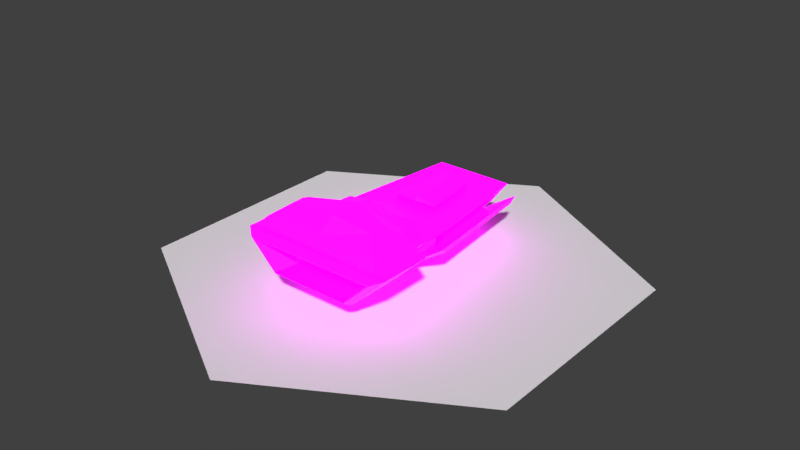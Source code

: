 # Source: Scout_2.blend  (saved by Blender 3.3.6; exported with 4.5.12 LTS)
import bpy
from mathutils import Matrix  # noqa: F401  (used for matrix-valued properties, if any)

bpy.ops.wm.read_factory_settings(use_empty=True)
scene = bpy.context.scene
scene.name = 'Scene'

# ---- collections
col_collection_1 = bpy.data.collections.new('Collection 1'); scene.collection.children.link(col_collection_1)

# ---- images (referenced by path relative to the original .blend; pixels are not part of the script)
import os
ASSET_DIR = os.environ.get("B2B_ASSET_DIR", "")  # directory of the original .blend (textures are referenced by path, not embedded)
HERE = os.path.dirname(os.path.abspath(__file__))  # packed textures are extracted next to this script under _unpacked/

def load_image(name, relpath, width, height, colorspace="sRGB"):
    """Load a texture the original file referenced (path relative to the .blend, or extracted next to this script)."""
    p = next((c for c in (os.path.join(HERE, relpath), os.path.join(ASSET_DIR, relpath)) if relpath and os.path.exists(c)), "")
    if p:
        img = bpy.data.images.load(p, check_existing=True)
        img.name = name
    else:  # same state as the original file: an image datablock whose file is absent (Cycles renders it pink)
        img = bpy.data.images.new(name, width, height)
        img.source = "FILE"
        img.filepath = "//" + (relpath or name)
    img.colorspace_settings.name = colorspace
    return img
img_t1_military_psd = load_image('T1 Military.psd', 'T1 Military.psd', 1024, 1024, 'sRGB')
img_emission_pallet_psd = load_image('Emission Pallet.psd', 'Emission Pallet.psd', 1024, 1024, 'sRGB')

# ---- materials (node trees are filled in below, after node groups)
mat_material = bpy.data.materials.new('Material')
mat_material.use_transparent_shadow = False
mat_none = bpy.data.materials.new('None')
mat_none.alpha_threshold = 0.0
mat_none.use_transparent_shadow = False
mat_none.roughness = 0.5

# ---- material node trees
mat_material.use_nodes = True; mat_material.node_tree.nodes.clear()
_N = mat_material.node_tree.nodes; _L = mat_material.node_tree.links
n0 = _N.new('ShaderNodeOutputMaterial'); n0.name = 'Material Output'; n0.location = (300, 300)
n1 = _N.new('ShaderNodeBsdfPrincipled'); n1.name = 'Principled BSDF'; n1.location = (10, 300)
n1.distribution = 'GGX'
n1.subsurface_method = 'BURLEY'
n1.inputs[3].default_value = 1.45
n1.inputs[28].default_value = 1.0
n2 = _N.new('ShaderNodeTexImage'); n2.name = 'Image Texture'; n2.location = (-280, 280)
n2.image = img_t1_military_psd
n2.interpolation = 'Closest'
n3 = _N.new('ShaderNodeTexImage'); n3.name = 'Image Texture.001'; n3.location = (-280, -60)
n3.image = img_emission_pallet_psd
n3.interpolation = 'Closest'
_L.new(n1.outputs[0], n0.inputs[0])
_L.new(n2.outputs[0], n1.inputs[0])
_L.new(n3.outputs[0], n1.inputs[27])
n0.is_active_output = True

# ---- world
world_world = bpy.data.worlds.new('World'); scene.world = world_world
world_world.color = (0.05088, 0.05088, 0.05088)
world_world.use_sun_shadow = False
world_world.sun_shadow_jitter_overblur = 0.0
world_world.cycles.sampling_method = 'MANUAL'

# ---- meshes
me_cube_001 = bpy.data.meshes.new('Cube.001')
me_cube_001.from_pydata([(0.1243, 0.1446, 0.04408), (0.1847, 0.2707, 0.07273), (0.09134, 0.1446, -0.4852), (0.1703, 0.2487, -0.4852), (0.07351, 0.1774, -0.5106), (0.07351, 0.2159, -0.5106), (0.1847, 0.2771, 0.1996), (0.1243, 0.1446, 0.178), (0.2856, 0.2997, 0.2773), (0.1784, 0.1219, 0.2556), (0.28, 0.2501, 0.516), (0.1698, 0.1432, 0.516), (0.2856, 0.2934, 0.4798), (0.1784, 0.1219, 0.4804), (0.2887, 0.2536, 0.516), (0.1712, 0.1397, 0.516), (0.2395, 0.2423, 0.4219), (0.1452, 0.1509, 0.4219), (0.06397, 0.2487, -0.3429), (0.09236, 0.2487, -0.09816), (0.06397, 0.2577, -0.3429), (0.09236, 0.2577, -0.09816), (0.0675, 0.2668, -0.3532), (0.09827, 0.2668, -0.08792), (0.06031, 0.2697, -0.3394), (0.08788, 0.2697, -0.1017), (0.2317, 0.2487, 0.04408), (0.2317, 0.2487, 0.178), (0.3326, 0.2714, 0.2556), (0.3326, 0.2714, 0.4804), (0.1672, 0.3123, 0.201), (0.2586, 0.3329, 0.2713), (0.09097, 0.3409, 0.176), (0.1882, 0.3699, 0.3796), (0.1478, 0.3102, 0.1074), (0.1154, 0.3497, 0.2276), (0.1882, 0.3699, 0.3037), (0.2586, 0.3271, 0.459), (0.0, 0.1446, -0.4852), (0.0, 0.2487, -0.4852), (0.0, 0.1446, 0.04408), (0.0, 0.2487, 0.008753), (0.0, 0.1774, -0.5106), (0.0, 0.2159, -0.5106), (0.0, 0.1446, 0.178), (0.0, 0.1219, 0.2556), (0.0, 0.1219, 0.4804), (0.0, 0.2714, 0.4804), (0.0, 0.1397, 0.516), (0.0, 0.2536, 0.516), (0.0, 0.1432, 0.516), (0.0, 0.2501, 0.516), (0.0, 0.1509, 0.4219), (0.0, 0.2423, 0.4219), (0.0, 0.2487, -0.3429), (0.0, 0.2487, -0.09816), (0.0, 0.2577, -0.3429), (0.0, 0.2577, -0.09816), (-4.751e-09, 0.2668, -0.3532), (0.0, 0.2668, -0.08792), (-4.751e-09, 0.2809, -0.3394), (0.0, 0.2809, -0.1017), (0.0, 0.2707, 0.0374), (0.0, 0.2934, 0.4798), (0.0, 0.3688, 0.174), (0.0, 0.3867, 0.2443), (0.0, 0.3066, 0.05518), (0.0, 0.3271, 0.459), (0.0, 0.3383, 0.1135), (0.0, 0.3867, 0.3796), (0.1244, 0.08795, -0.01469), (0.2122, 0.1463, -0.01469), (0.07814, 0.08795, -0.4459), (0.1659, 0.1463, -0.4459), (0.1722, 0.144, -0.05063), (0.1365, 0.1203, -0.05063), (0.09816, 0.1203, -0.4078), (0.1339, 0.144, -0.4078), (0.1883, 0.188, -0.5168), (0.25, 0.188, 0.05838), (0.02033, 0.07632, -0.5168), (0.08204, 0.07632, 0.05838), (0.1049, 0.1851, -0.3599), (0.1336, 0.1851, -0.0923), (0.07817, 0.1673, -0.3599), (0.1069, 0.1673, -0.0923), (0.1914, 0.1658, -0.4809), (0.0451, 0.06848, -0.4809), (0.09886, 0.06848, 0.02028), (0.2452, 0.1658, 0.02028), (0.177, 0.1548, -0.4611), (0.06375, 0.07947, -0.4611), (0.1133, 0.07947, 0.0005441), (0.2266, 0.1548, 0.0005441), (0.1787, 0.1523, -0.4613), (0.06537, 0.07702, -0.4613), (0.1149, 0.07702, 0.0003696), (0.2282, 0.1523, 0.0003696), (0.1675, 0.1438, -0.4461), (0.07977, 0.0855, -0.4461), (0.126, 0.0855, -0.01486), (0.2138, 0.1438, -0.01486), (0.1256, 0.3494, 0.2334), (0.09682, 0.3383, 0.1729), (0.00669, 0.3363, 0.1145), (0.006725, 0.3669, 0.1747), (0.006789, 0.3829, 0.2368), (0.1672, 0.3066, 0.1027)], [], [(2, 3, 26, 0), (38, 2, 0, 40), (18, 19, 26, 3), (42, 43, 5, 4), (3, 2, 4, 5), (39, 3, 5, 43), (63, 12, 37, 67), (40, 0, 7, 44), (12, 8, 31, 37), (0, 26, 27, 7), (45, 9, 13, 46), (7, 27, 28, 9), (44, 7, 9, 45), (50, 11, 17, 52), (9, 28, 29, 13), (14, 15, 13, 29), (49, 14, 29, 47), (10, 11, 15, 14), (51, 10, 14, 49), (11, 10, 16, 17), (19, 18, 20, 21), (54, 18, 3, 39), (57, 21, 23, 59), (55, 19, 21, 57), (23, 22, 24, 25), (21, 20, 22, 23), (59, 23, 25, 61), (62, 1, 26, 41), (1, 6, 27, 26), (6, 8, 28, 27), (8, 12, 29, 28), (8, 6, 30, 31), (6, 1, 107, 30), (32, 66, 104), (103, 102, 30, 107), (102, 36, 31, 30), (36, 33, 37, 31), (33, 69, 67, 37), (36, 65, 69, 33), (104, 35, 32), (102, 65, 36), (12, 63, 47, 29), (22, 58, 60, 24), (24, 60, 61, 25), (20, 56, 58, 22), (18, 54, 56, 20), (19, 55, 41, 26), (10, 51, 53, 16), (17, 16, 53, 52), (11, 50, 48, 15), (15, 48, 46, 13), (1, 62, 66, 107), (2, 38, 42, 4), (35, 105, 106), (104, 105, 35), (103, 34, 66), (88, 81, 80, 87), (72, 73, 71, 70), (86, 78, 79, 89), (89, 79, 81, 88), (75, 85, 84, 76), (87, 80, 78, 86), (74, 79, 78, 77), (77, 78, 80, 76), (75, 81, 79, 74), (76, 80, 81, 75), (84, 85, 83, 82), (76, 84, 82, 77), (74, 83, 85, 75), (77, 82, 83, 74), (91, 87, 86, 90), (92, 88, 87, 91), (90, 86, 89, 93), (93, 89, 88, 92), (93, 97, 94, 90), (72, 99, 98, 73), (73, 98, 101, 71), (91, 95, 96, 92), (99, 95, 94, 98), (100, 96, 95, 99), (98, 94, 97, 101), (101, 97, 96, 100), (71, 101, 100, 70), (90, 94, 95, 91), (70, 100, 99, 72), (92, 96, 97, 93), (32, 35, 102, 103), (104, 66, 68), (105, 104, 68, 64), (106, 105, 64, 65), (35, 106, 65, 102), (66, 32, 103), (34, 103, 107), (66, 34, 107)])
_uv = me_cube_001.uv_layers.new(name='UVMap')
_uv.uv.foreach_set('vector', [0.1041, 0.8188, 0.1584, 0.8188, 0.1584, 0.8731, 0.1041, 0.8731, 0.07694, 0.8188, 0.1041, 0.8188, 0.1041, 0.8731, 0.07694, 0.8731, 0.6057, 0.8027, 0.6037, 0.8391, 0.5928, 0.8481, 0.5928, 0.7938, 0.3244, 0.8197, 0.3787, 0.8197, 0.3787, 0.8469, 0.3244, 0.8469, 0.1584, 0.8188, 0.1041, 0.8188, 0.1041, 0.8188, 0.1584, 0.8188, 0.1856, 0.8188, 0.1584, 0.8188, 0.1584, 0.8188, 0.1856, 0.8188, 0.6262, 0.8543, 0.6029, 0.8543, 0.6029, 0.8543, 0.6262, 0.8543, 0.07694, 0.8731, 0.1041, 0.8731, 0.1041, 0.8731, 0.07694, 0.8731, 0.6029, 0.8543, 0.6029, 0.8543, 0.6029, 0.8543, 0.6029, 0.8543, 0.1041, 0.8731, 0.1584, 0.8731, 0.1584, 0.8731, 0.1041, 0.8731, 0.07694, 0.8731, 0.1041, 0.8731, 0.1041, 0.8731, 0.07694, 0.8731, 0.1041, 0.8731, 0.1584, 0.8731, 0.1584, 0.8731, 0.1041, 0.8731, 0.07694, 0.8731, 0.1041, 0.8731, 0.1041, 0.8731, 0.07694, 0.8731, 0.8321, 0.8346, 0.8321, 0.8107, 0.8321, 0.8107, 0.8321, 0.8346, 0.1041, 0.8731, 0.1584, 0.8731, 0.1584, 0.8731, 0.1041, 0.8731, 0.1519, 0.8753, 0.1106, 0.8758, 0.1041, 0.8731, 0.1584, 0.8731, 0.1519, 0.9002, 0.1519, 0.8753, 0.1584, 0.8731, 0.1584, 0.9002, 0.8772, 0.1976, 0.8384, 0.1982, 0.8371, 0.1977, 0.8785, 0.1971, 0.8772, 0.2221, 0.8772, 0.1976, 0.8785, 0.1971, 0.8785, 0.2221, 0.8321, 0.8107, 0.871, 0.8101, 0.871, 0.8101, 0.8321, 0.8107, 0.8771, 0.2016, 0.8792, 0.1652, 0.8792, 0.1652, 0.8771, 0.2016, 0.6199, 0.8027, 0.6057, 0.8027, 0.5928, 0.7938, 0.6199, 0.7938, 0.1856, 0.8641, 0.1693, 0.8641, 0.1693, 0.8641, 0.1856, 0.8641, 0.8934, 0.2016, 0.8771, 0.2016, 0.8771, 0.2016, 0.8934, 0.2016, 0.3599, 0.8673, 0.362, 0.8308, 0.362, 0.8308, 0.3599, 0.8673, 0.1693, 0.8641, 0.1713, 0.8277, 0.1713, 0.8277, 0.1693, 0.8641, 0.3762, 0.8673, 0.3599, 0.8673, 0.3599, 0.8673, 0.3762, 0.8673, 0.6762, 0.8856, 0.6545, 0.8856, 0.649, 0.8856, 0.6762, 0.8856, 0.6545, 0.8856, 0.6564, 0.8856, 0.649, 0.8856, 0.649, 0.8856, 0.6564, 0.8856, 0.6529, 0.8856, 0.649, 0.8856, 0.649, 0.8856, 0.6529, 0.8856, 0.6529, 0.8856, 0.649, 0.8856, 0.649, 0.8856, 0.6029, 0.8543, 0.6064, 0.8543, 0.6064, 0.8543, 0.6029, 0.8543, 0.6064, 0.8543, 0.6045, 0.8543, 0.6045, 0.8543, 0.6064, 0.8543, 0.3682, 0.9168, 0.3785, 0.9168, 0.3788, 0.9168, 0.1738, 0.8731, 0.1754, 0.8731, 0.1658, 0.8731, 0.1639, 0.8731, 0.1754, 0.8731, 0.1686, 0.8731, 0.1622, 0.8731, 0.1658, 0.8731, 0.1686, 0.8731, 0.1686, 0.8731, 0.1622, 0.8731, 0.1622, 0.8731, 0.1686, 0.8731, 0.1856, 0.8731, 0.1856, 0.8731, 0.1622, 0.8731, 0.1686, 0.8731, 0.1856, 0.8731, 0.1856, 0.8731, 0.1686, 0.8731, 0.3788, 0.9168, 0.3699, 0.9168, 0.3682, 0.9168, 0.1754, 0.8731, 0.1856, 0.8731, 0.1686, 0.8731, 0.6529, 0.8856, 0.6762, 0.8856, 0.6762, 0.8856, 0.649, 0.8856, 0.362, 0.8308, 0.3762, 0.8308, 0.3762, 0.8308, 0.362, 0.8308, 0.6338, 0.862, 0.6481, 0.862, 0.6481, 0.8985, 0.6318, 0.8985, 0.1713, 0.8277, 0.1856, 0.8277, 0.1856, 0.8277, 0.1713, 0.8277, 0.8792, 0.1652, 0.8934, 0.1652, 0.8934, 0.1652, 0.8792, 0.1652, 0.6037, 0.8391, 0.6199, 0.8391, 0.6199, 0.8481, 0.5928, 0.8481, 0.871, 0.8101, 0.871, 0.8346, 0.871, 0.8346, 0.871, 0.8101, 0.854, 0.1951, 0.8929, 0.1945, 0.8929, 0.219, 0.854, 0.219, 0.8384, 0.1982, 0.8384, 0.2221, 0.8371, 0.2221, 0.8371, 0.1977, 0.1106, 0.8758, 0.1106, 0.9002, 0.1041, 0.9002, 0.1041, 0.8731, 0.6045, 0.8543, 0.6262, 0.8543, 0.6262, 0.8543, 0.6045, 0.8543, 0.1041, 0.8188, 0.07694, 0.8188, 0.07694, 0.8188, 0.1041, 0.8188, 0.3699, 0.9168, 0.3788, 0.9168, 0.3788, 0.9168, 0.3788, 0.9168, 0.3788, 0.9168, 0.3699, 0.9168, 0.3642, 0.8949, 0.3571, 0.8949, 0.3727, 0.8949, 0.5463, 0.8637, 0.5463, 0.8637, 0.5463, 0.8094, 0.5463, 0.8094, 0.3712, 0.8475, 0.4038, 0.8475, 0.4038, 0.8943, 0.3712, 0.8943, 0.6006, 0.8094, 0.6006, 0.8094, 0.6006, 0.8637, 0.6006, 0.8637, 0.6006, 0.8637, 0.6006, 0.8637, 0.5463, 0.8637, 0.5463, 0.8637, 0.1244, 0.866, 0.1244, 0.866, 0.1244, 0.8258, 0.1244, 0.8258, 0.5463, 0.8094, 0.5463, 0.8094, 0.6006, 0.8094, 0.6006, 0.8094, 0.1381, 0.866, 0.1584, 0.8731, 0.1584, 0.8188, 0.1381, 0.8258, 0.1381, 0.8258, 0.1584, 0.8188, 0.1041, 0.8188, 0.1244, 0.8258, 0.1244, 0.866, 0.1041, 0.8731, 0.1584, 0.8731, 0.1381, 0.866, 0.1244, 0.8258, 0.1041, 0.8188, 0.1041, 0.8731, 0.1244, 0.866, 0.1244, 0.8258, 0.1244, 0.866, 0.1381, 0.866, 0.1381, 0.8258, 0.1244, 0.8258, 0.1244, 0.8258, 0.1381, 0.8258, 0.1381, 0.8258, 0.1381, 0.866, 0.1381, 0.866, 0.1244, 0.866, 0.1244, 0.866, 0.1381, 0.8258, 0.1381, 0.8258, 0.1381, 0.866, 0.1381, 0.866, 0.5524, 0.8115, 0.5463, 0.8094, 0.6006, 0.8094, 0.5945, 0.8115, 0.5524, 0.8615, 0.5463, 0.8637, 0.5463, 0.8094, 0.5524, 0.8115, 0.5945, 0.8115, 0.6006, 0.8094, 0.6006, 0.8637, 0.5945, 0.8615, 0.5945, 0.8615, 0.6006, 0.8637, 0.5463, 0.8637, 0.5524, 0.8615, 0.1523, 0.8709, 0.1523, 0.8709, 0.1523, 0.8209, 0.1523, 0.8209, 0.115, 0.8225, 0.115, 0.8225, 0.1475, 0.8225, 0.1475, 0.8225, 0.1475, 0.8225, 0.1475, 0.8225, 0.1475, 0.8693, 0.1475, 0.8693, 0.1102, 0.8209, 0.1102, 0.8209, 0.1102, 0.8709, 0.1102, 0.8709, 0.89, 0.1257, 0.8852, 0.124, 0.9273, 0.124, 0.9225, 0.1257, 0.89, 0.1724, 0.8852, 0.174, 0.8852, 0.124, 0.89, 0.1257, 0.9225, 0.1257, 0.9273, 0.124, 0.9273, 0.174, 0.9225, 0.1724, 0.9225, 0.1724, 0.9273, 0.174, 0.8852, 0.174, 0.89, 0.1724, 0.1475, 0.8693, 0.1475, 0.8693, 0.115, 0.8693, 0.115, 0.8693, 0.1523, 0.8209, 0.1523, 0.8209, 0.1102, 0.8209, 0.1102, 0.8209, 0.115, 0.8693, 0.115, 0.8693, 0.115, 0.8225, 0.115, 0.8225, 0.1102, 0.8709, 0.1102, 0.8709, 0.1523, 0.8709, 0.1523, 0.8709, 0.6464, 0.7981, 0.6481, 0.7981, 0.6473, 0.7981, 0.6457, 0.7981, 0.3788, 0.9168, 0.3793, 0.9168, 0.3793, 0.9168, 0.3788, 0.9168, 0.3788, 0.9168, 0.3793, 0.9168, 0.3793, 0.9168, 0.3788, 0.9168, 0.3788, 0.9168, 0.3793, 0.9168, 0.3793, 0.9168, 0.6481, 0.7981, 0.6569, 0.7981, 0.6574, 0.7981, 0.6473, 0.7981, 0.6566, 0.7981, 0.6464, 0.7981, 0.6457, 0.7981, 0.5837, 0.8699, 0.591, 0.8699, 0.5811, 0.8699, 0.5992, 0.8699, 0.5837, 0.8699, 0.5811, 0.8699])
me_cube_001.materials.append(mat_material)
me_cube_001.use_remesh_preserve_volume = False
me_cube_001.use_remesh_preserve_attributes = False
me_cube_001.use_mirror_vertex_groups = False
me_cube_001.update()
me_tile = bpy.data.meshes.new('Tile')
me_tile.from_pydata([(0.0, 0.0, 0.0), (0.0, 0.0, 1.0), (0.866, 0.0, 0.5), (0.866, 0.0, -0.5), (0.0, 0.0, -1.0), (-0.866, 0.0, -0.5), (-0.866, 0.0, 0.5)], [], [(0, 1, 2), (0, 2, 3), (0, 3, 4), (0, 4, 5), (0, 5, 6), (0, 6, 1)])
_k = set([(1, 2), (1, 6), (2, 3), (3, 4), (4, 5), (5, 6)])
me_tile.attributes.new('sharp_edge', 'BOOLEAN', 'EDGE').data.foreach_set('value', [ (min(e.vertices), max(e.vertices)) in _k for e in me_tile.edges])
_uv = me_tile.uv_layers.new(name='UVMap')
_uv.uv.foreach_set('vector', [0.1313, 0.8188, 0.02263, 0.8731, 0.02263, 0.7644, 0.1313, 0.8188, 0.02263, 0.7644, 0.1313, 0.7101, 0.1313, 0.8188, 0.1313, 0.7101, 0.2399, 0.7644, 0.1313, 0.8188, 0.2399, 0.7644, 0.2399, 0.8731, 0.1313, 0.8188, 0.2399, 0.8731, 0.1313, 0.9274, 0.1313, 0.8188, 0.1313, 0.9274, 0.02263, 0.8731])
me_tile.materials.append(mat_none)
me_tile.use_remesh_preserve_volume = False
me_tile.use_remesh_preserve_attributes = False
me_tile.use_mirror_vertex_groups = False
me_tile.update()
me_tile.normals_split_custom_set([tuple(v) for v in zip(*[iter([0.0, 1.0, 0.0, 0.0, 1.0, 0.0, 0.0, 1.0, 0.0, 0.0, 1.0, 0.0, 0.0, 1.0, 0.0, 0.0, 1.0, 0.0, 0.0, 1.0, 0.0, 0.0, 1.0, 0.0, 0.0, 1.0, 0.0, 0.0, 1.0, 0.0, 0.0, 1.0, 0.0, 0.0, 1.0, 0.0, 0.0, 1.0, 0.0, 0.0, 1.0, 0.0, 0.0, 1.0, 0.0, 0.0, 1.0, 0.0, 0.0, 1.0, 0.0, 0.0, 1.0, 0.0])] * 3)])

# ---- objects
ob_empty = bpy.data.objects.new('Empty', None)
ob_scout = bpy.data.objects.new('Scout', me_cube_001)
ob_tile_surface = bpy.data.objects.new('Tile Surface', me_tile)

# ---- transforms, parenting, visibility, modifiers, constraints
ob_empty.location = (-0.869, -0.01196, -0.01)
ob_empty.scale = (5.476, 5.476, 5.476)
ob_empty.empty_display_type = 'IMAGE'
ob_empty.empty_display_size = 5.0
ob_empty.use_empty_image_alpha = True
ob_empty.color = (1.0, 1.0, 1.0, 0.2244)
ob_empty.hide_select = True
ob_empty.lineart.crease_threshold = 0.0
ob_scout.location = (0.0, 0.0, 0.0)
ob_scout.rotation_euler = (1.571, -0.0, 0.0)
ob_scout.lineart.crease_threshold = 0.0
_m = ob_scout.modifiers.new('Mirror', 'MIRROR')
ob_tile_surface.location = (0.0, 0.0, 0.0)
ob_tile_surface.rotation_euler = (1.571, -0.0, 0.0)
ob_tile_surface.lineart.crease_threshold = 0.0

# ---- collection membership
scene.collection.objects.link(ob_empty)
scene.collection.objects.link(ob_scout)
col_collection_1.objects.link(ob_tile_surface)

# ---- scene / render settings (as saved in the file)
scene.frame_start = 1; scene.frame_end = 250; scene.frame_set(1)
scene.render.engine = 'BLENDER_EEVEE_NEXT'
scene.render.resolution_percentage = 50
scene.render.dither_intensity = 0.0
scene.cycles.use_denoising = False
scene.cycles.samples = 128
scene.cycles.sampling_pattern = 'TABULATED_SOBOL'
scene.cycles.use_adaptive_sampling = False
scene.cycles.use_light_tree = False
scene.cycles.blur_glossy = 0.0
scene.cycles.sample_clamp_indirect = 0.0
scene.view_settings.view_transform = 'Standard'
bpy.context.view_layer.update()

# ---- added for rendering (the .blend has no active camera and no usable light): camera, sun
cam_auto = bpy.data.cameras.new('AutoCamera')
cam_auto.lens = 50.0
cam_auto.sensor_width = 36.0
cam_auto.clip_end = 1000.0
ob_auto_camera = bpy.data.objects.new('AutoCamera', cam_auto)
scene.collection.objects.link(ob_auto_camera)
ob_auto_camera.location = (2.47392, -2.9687, 2.17246)
ob_auto_camera.rotation_euler = (1.09748, -7.21219e-08, 0.694738)
scene.camera = ob_auto_camera
light_auto_sun = bpy.data.lights.new('AutoSun', 'SUN')
light_auto_sun.energy = 3.0
light_auto_sun.angle = 0.0523599
ob_auto_sun = bpy.data.objects.new('AutoSun', light_auto_sun)
scene.collection.objects.link(ob_auto_sun)
ob_auto_sun.rotation_euler = (0.872665, 0.174533, 0.523599)
bpy.context.view_layer.update()
